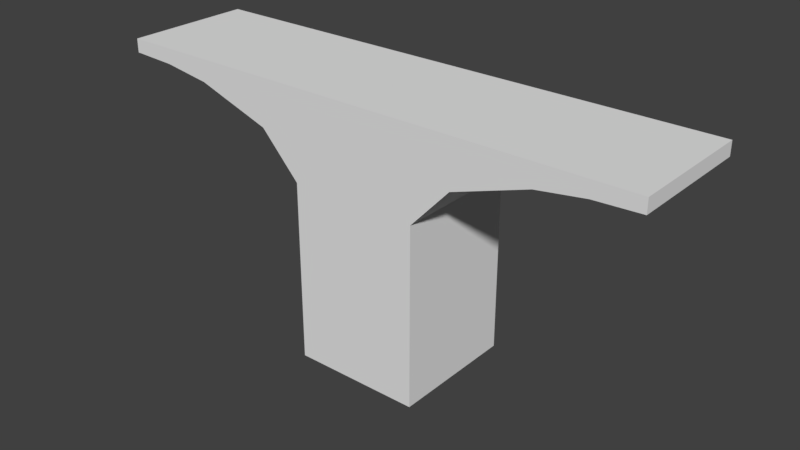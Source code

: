 # Source: Bridge.blend  (saved by Blender 2.79.0; exported with 4.5.12 LTS)
import bpy
from mathutils import Matrix  # noqa: F401  (used for matrix-valued properties, if any)

bpy.ops.wm.read_factory_settings(use_empty=True)
scene = bpy.context.scene
scene.name = 'Scene'

# ---- collections
col_collection_1 = bpy.data.collections.new('Collection 1'); scene.collection.children.link(col_collection_1)

# ---- materials (node trees are filled in below, after node groups)
mat_bridge = bpy.data.materials.new('Bridge')
mat_bridge.alpha_threshold = 0.0
mat_bridge.use_transparent_shadow = False
mat_bridge.roughness = 0.5

# ---- material node trees

# ---- world
world_world = bpy.data.worlds.new('World'); scene.world = world_world
world_world.color = (0.05088, 0.05088, 0.05088)
world_world.use_sun_shadow = False
world_world.sun_shadow_jitter_overblur = 0.0
world_world.cycles.sampling_method = 'MANUAL'

# ---- meshes
me_cube_001 = bpy.data.meshes.new('Cube.001')
me_cube_001.from_pydata([(0.0, -1.0, -3.48), (0.0, -1.0, 3.278), (0.0, 1.0, -3.48), (0.0, 1.0, 3.278), (1.0, -1.0, -3.48), (1.0, -1.0, 3.278), (1.0, 1.0, -3.48), (1.0, 1.0, 3.278), (2.205, 1.0, 3.278), (1.607, 1.0, -0.1727), (1.607, -1.0, -0.1727), (2.205, -1.0, 3.278), (2.775, 1.0, 3.278), (2.775, 1.0, 1.798), (2.775, -1.0, 1.798), (2.775, -1.0, 3.278), (3.515, 1.0, 3.278), (3.515, 1.0, 2.332), (3.515, -1.0, 2.332), (3.515, -1.0, 3.278), (4.21, 1.0, 3.278), (4.21, 1.0, 2.475), (4.21, -1.0, 2.475), (4.21, -1.0, 3.278), (0.0, -1.0, 3.551), (0.0, 1.0, 3.551), (1.0, 1.0, 3.551), (1.0, -1.0, 3.551), (2.205, 1.0, 3.551), (2.205, -1.0, 3.551), (2.775, 1.0, 3.551), (2.775, -1.0, 3.551), (3.515, 1.0, 3.551), (3.515, -1.0, 3.551), (4.21, 1.0, 3.551), (4.21, -1.0, 3.551), (0.0, 1.0, -17.72), (0.0, -1.0, -17.72), (1.0, 1.0, -17.72), (1.0, -1.0, -17.72)], [], [(0, 1, 3, 2), (2, 3, 7, 6), (15, 19, 33, 31), (4, 5, 1, 0), (4, 0, 37, 39), (5, 11, 29, 27), (3, 1, 24, 25), (6, 7, 8, 9), (5, 4, 10, 11), (4, 6, 9, 10), (15, 14, 18, 19), (9, 8, 12, 13), (11, 10, 14, 15), (10, 9, 13, 14), (7, 3, 25, 26), (14, 13, 17, 18), (12, 8, 28, 30), (13, 12, 16, 17), (21, 20, 23, 22), (17, 16, 20, 21), (19, 18, 22, 23), (18, 17, 21, 22), (26, 27, 29, 28), (26, 25, 24, 27), (28, 29, 31, 30), (32, 33, 35, 34), (30, 31, 33, 32), (19, 23, 35, 33), (8, 7, 26, 28), (20, 16, 32, 34), (11, 15, 31, 29), (23, 20, 34, 35), (1, 5, 27, 24), (16, 12, 30, 32), (36, 38, 39, 37), (2, 6, 38, 36), (0, 2, 36, 37), (6, 4, 39, 38)])
_uv = me_cube_001.uv_layers.new(name='UVMap')
_uv.uv.foreach_set('vector', [0.5839, 0.3305, 0.5839, 0.01282, 0.7226, 0.01282, 0.7226, 0.3305, 0.5839, 0.6695, 0.5839, 0.9872, 0.5146, 0.9872, 0.5146, 0.6695, 0.09954, 0.01282, 0.04821, 0.01282, 0.04821, 1.121e-08, 0.09954, 1.121e-08, 0.2226, 0.3305, 0.2226, 0.01282, 0.292, 0.01282, 0.292, 0.3305, 0.2226, 0.3305, 0.292, 0.3305, 0.292, 1.0, 0.2226, 1.0, 0.2226, 0.01282, 0.1391, 0.01282, 0.1391, 1.121e-08, 0.2226, 0.0, 0.7226, 0.01282, 0.5839, 0.01282, 0.5839, 0.0, 0.7226, 0.0, 0.5146, 0.6695, 0.5146, 0.9872, 0.431, 0.9872, 0.4725, 0.825, 0.2226, 0.01282, 0.2226, 0.3305, 0.1806, 0.175, 0.1391, 0.01282, 0.7226, 0.6628, 0.8613, 0.6628, 0.8613, 0.8208, 0.7226, 0.8208, 0.09954, 0.01282, 0.09954, 0.08241, 0.04821, 0.0573, 0.04821, 0.01282, 0.4725, 0.825, 0.431, 0.9872, 0.3915, 0.9872, 0.3915, 0.9176, 0.1391, 0.01282, 0.1806, 0.175, 0.09954, 0.08241, 0.09954, 0.01282, 0.7226, 0.8208, 0.8613, 0.8208, 0.8613, 0.9202, 0.7226, 0.9202, 0.5146, 0.9872, 0.5839, 0.9872, 0.5839, 1.0, 0.5146, 1.0, 0.9651, 0.1979, 0.9651, 0.2919, 0.9103, 0.2919, 0.9103, 0.1979, 0.3915, 0.9872, 0.431, 0.9872, 0.431, 1.0, 0.3915, 1.0, 0.3915, 0.9176, 0.3915, 0.9872, 0.3402, 0.9872, 0.3402, 0.9427, 0.9352, 0.3859, 0.88, 0.3859, 0.88, 0.2919, 0.9352, 0.2919, 0.3402, 0.9427, 0.3402, 0.9872, 0.292, 0.9872, 0.292, 0.9494, 0.04821, 0.01282, 0.04821, 0.0573, 3.307e-08, 0.05056, 0.0, 0.01282, 0.9103, 0.1979, 0.9103, 0.2919, 0.8613, 0.2919, 0.8613, 0.1979, 1.0, 0.1509, 0.8613, 0.1509, 0.8613, 0.09428, 1.0, 0.09428, 1.0, 0.1509, 1.0, 0.1979, 0.8613, 0.1979, 0.8613, 0.1509, 1.0, 0.09428, 0.8613, 0.09428, 0.8613, 0.06747, 1.0, 0.06747, 1.0, 0.03268, 0.8613, 0.03268, 0.8613, 0.0, 1.0, 0.0, 1.0, 0.06747, 0.8613, 0.06747, 0.8613, 0.03268, 1.0, 0.03268, 0.04821, 0.01282, 0.0, 0.01282, 0.0, 2.241e-08, 0.04821, 1.121e-08, 0.431, 0.9872, 0.5146, 0.9872, 0.5146, 1.0, 0.431, 1.0, 0.292, 0.9872, 0.3402, 0.9872, 0.3402, 1.0, 0.292, 1.0, 0.1391, 0.01282, 0.09954, 0.01282, 0.09954, 1.121e-08, 0.1391, 1.121e-08, 0.88, 0.2919, 0.88, 0.3859, 0.8613, 0.3859, 0.8613, 0.2919, 0.292, 0.01282, 0.2226, 0.01282, 0.2226, 0.0, 0.292, 0.0, 0.3402, 0.9872, 0.3915, 0.9872, 0.3915, 1.0, 0.3402, 1.0, 0.9303, 0.4799, 0.8613, 0.4799, 0.8613, 0.3859, 0.9303, 0.3859, 0.5839, 0.6695, 0.5146, 0.6695, 0.5146, 0.0, 0.5839, 0.0, 0.5839, 0.3305, 0.7226, 0.3305, 0.7226, 1.0, 0.5839, 1.0, 0.8613, 0.6628, 0.7226, 0.6628, 0.7226, 0.0, 0.8613, 0.0])
me_cube_001.materials.append(mat_bridge)
me_cube_001.use_remesh_preserve_volume = False
me_cube_001.use_remesh_preserve_attributes = False
me_cube_001.use_mirror_vertex_groups = False
me_cube_001.update()

# ---- objects
ob_bridge = bpy.data.objects.new('Bridge', me_cube_001)

# ---- transforms, parenting, visibility, modifiers, constraints
ob_bridge.location = (0.0, 0.0, 0.0)
ob_bridge.scale = (1.0, 1.0, 0.1976)
ob_bridge.lineart.crease_threshold = 0.0
_m = ob_bridge.modifiers.new('Mirror', 'MIRROR')

# ---- collection membership
col_collection_1.objects.link(ob_bridge)

# ---- scene / render settings (as saved in the file)
scene.frame_start = 1; scene.frame_end = 250; scene.frame_set(1)
scene.render.engine = 'BLENDER_EEVEE_NEXT'
scene.render.resolution_percentage = 50
scene.render.dither_intensity = 0.0
scene.cycles.use_denoising = False
scene.cycles.samples = 128
scene.cycles.sampling_pattern = 'TABULATED_SOBOL'
scene.cycles.use_adaptive_sampling = False
scene.cycles.use_light_tree = False
scene.cycles.blur_glossy = 0.0
scene.cycles.sample_clamp_indirect = 0.0
scene.view_settings.view_transform = 'Standard'
bpy.context.view_layer.update()

# ---- added for rendering (the .blend has no active camera and no usable light): camera, sun
cam_auto = bpy.data.cameras.new('AutoCamera')
cam_auto.lens = 50.0
cam_auto.sensor_width = 36.0
cam_auto.clip_end = 1000.0
ob_auto_camera = bpy.data.objects.new('AutoCamera', cam_auto)
scene.collection.objects.link(ob_auto_camera)
ob_auto_camera.location = (8.90216, -10.6826, 5.72158)
ob_auto_camera.rotation_euler = (1.09748, -7.21219e-08, 0.694738)
scene.camera = ob_auto_camera
light_auto_sun = bpy.data.lights.new('AutoSun', 'SUN')
light_auto_sun.energy = 3.0
light_auto_sun.angle = 0.0523599
ob_auto_sun = bpy.data.objects.new('AutoSun', light_auto_sun)
scene.collection.objects.link(ob_auto_sun)
ob_auto_sun.rotation_euler = (0.872665, 0.174533, 0.523599)
bpy.context.view_layer.update()
